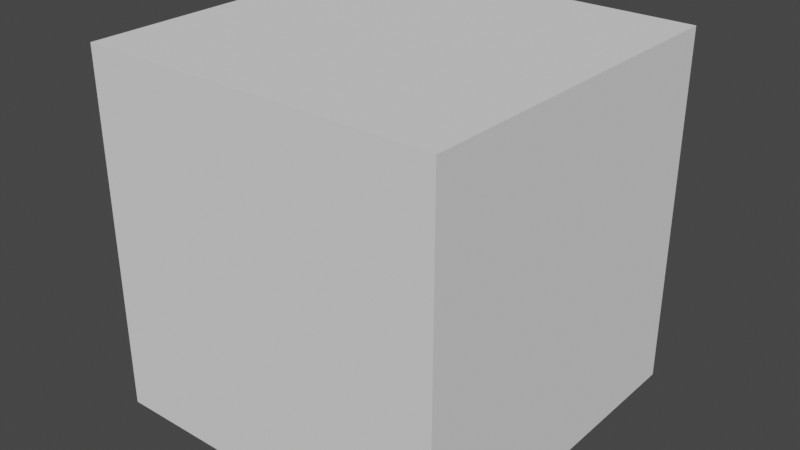 # Source: box1.blend  (saved by Blender 2.81.16; exported with 4.5.12 LTS)
import bpy
from mathutils import Matrix  # noqa: F401  (used for matrix-valued properties, if any)

bpy.ops.wm.read_factory_settings(use_empty=True)
scene = bpy.context.scene
scene.name = 'Scene'

# ---- collections
col_collection = bpy.data.collections.new('Collection'); scene.collection.children.link(col_collection)

# ---- world
world_world = bpy.data.worlds.new('World'); scene.world = world_world
world_world.use_nodes = True; world_world.node_tree.nodes.clear()
_N = world_world.node_tree.nodes; _L = world_world.node_tree.links
n0 = _N.new('ShaderNodeOutputWorld'); n0.name = 'World Output'; n0.location = (300, 300)
n1 = _N.new('ShaderNodeBackground'); n1.name = 'Background'; n1.location = (10, 300)
n1.inputs[0].default_value = (0.05088, 0.05088, 0.05088, 1.0)
_L.new(n1.outputs[0], n0.inputs[0])
n0.is_active_output = True
world_world.color = (0.05088, 0.05088, 0.05088)
world_world.use_sun_shadow = False
world_world.sun_shadow_jitter_overblur = 0.0

# ---- meshes
me_x = bpy.data.meshes.new('立方体')
me_x.from_pydata([(-1.0, -1.0, -1.0), (-1.0, -1.0, 1.0), (-1.0, 1.0, -1.0), (-1.0, 1.0, 1.0), (1.0, -1.0, -1.0), (1.0, -1.0, 1.0), (1.0, 1.0, -1.0), (1.0, 1.0, 1.0)], [], [(0, 1, 3, 2), (2, 3, 7, 6), (6, 7, 5, 4), (4, 5, 1, 0), (2, 6, 4, 0), (7, 3, 1, 5)])
_uv = me_x.uv_layers.new(name='UV0')
_uv.uv.foreach_set('vector', [0.006382, 0.003922, 0.5064, 0.003922, 0.5064, 0.5039, 0.006382, 0.5039, 0.006382, 0.003922, 0.5064, 0.003922, 0.5064, 0.5039, 0.006382, 0.5039, 0.006382, 0.003922, 0.5064, 0.003922, 0.5064, 0.5039, 0.006382, 0.5039, 0.006382, 0.003922, 0.5064, 0.003922, 0.5064, 0.5039, 0.006382, 0.5039, 0.006382, 0.003922, 0.5064, 0.003922, 0.5064, 0.5039, 0.006382, 0.5039, 0.006382, 0.003922, 0.5064, 0.003922, 0.5064, 0.5039, 0.006382, 0.5039])
_uv.active_render = True
_uv = me_x.uv_layers.new(name='UV1')
_uv.uv.foreach_set('vector', [0.2477, 0.0003458, 0.4977, 0.0003458, 0.4977, 0.2503, 0.2477, 0.2503, 0.2477, 0.0003458, 0.4977, 0.0003458, 0.4977, 0.2503, 0.2477, 0.2503, 0.2477, 0.0003458, 0.4977, 0.0003458, 0.4977, 0.2503, 0.2477, 0.2503, 0.2477, 0.0003458, 0.4977, 0.0003458, 0.4977, 0.2503, 0.2477, 0.2503, 0.2477, 0.0003458, 0.4977, 0.0003458, 0.4977, 0.2503, 0.2477, 0.2503, 0.2477, 0.0003458, 0.4977, 0.0003458, 0.4977, 0.2503, 0.2477, 0.2503])
me_x.use_remesh_fix_poles = True
me_x.use_remesh_preserve_attributes = False
me_x.use_mirror_vertex_groups = False
me_x.update()

# ---- objects
ob_x = bpy.data.objects.new('立方体', me_x)

# ---- transforms, parenting, visibility, modifiers, constraints
ob_x.location = (0.0, 0.0, 0.0)
ob_x.lineart.crease_threshold = 0.0

# ---- collection membership
col_collection.objects.link(ob_x)

# ---- scene / render settings (as saved in the file)
scene.frame_start = 1; scene.frame_end = 250; scene.frame_set(1)
scene.render.engine = 'BLENDER_EEVEE_NEXT'
scene.cycles.use_denoising = False
scene.cycles.samples = 128
scene.cycles.sampling_pattern = 'TABULATED_SOBOL'
scene.cycles.use_adaptive_sampling = False
scene.cycles.use_light_tree = False
scene.view_settings.view_transform = 'Filmic'
bpy.context.view_layer.update()

# ---- added for rendering (the .blend has no active camera and no usable light): camera, sun
cam_auto = bpy.data.cameras.new('AutoCamera')
cam_auto.lens = 50.0
cam_auto.sensor_width = 36.0
cam_auto.clip_end = 1000.0
ob_auto_camera = bpy.data.objects.new('AutoCamera', cam_auto)
scene.collection.objects.link(ob_auto_camera)
ob_auto_camera.location = (3.20507, -3.84609, 2.56406)
ob_auto_camera.rotation_euler = (1.09748, -7.21219e-08, 0.694738)
scene.camera = ob_auto_camera
light_auto_sun = bpy.data.lights.new('AutoSun', 'SUN')
light_auto_sun.energy = 3.0
light_auto_sun.angle = 0.0523599
ob_auto_sun = bpy.data.objects.new('AutoSun', light_auto_sun)
scene.collection.objects.link(ob_auto_sun)
ob_auto_sun.rotation_euler = (0.872665, 0.174533, 0.523599)
bpy.context.view_layer.update()
